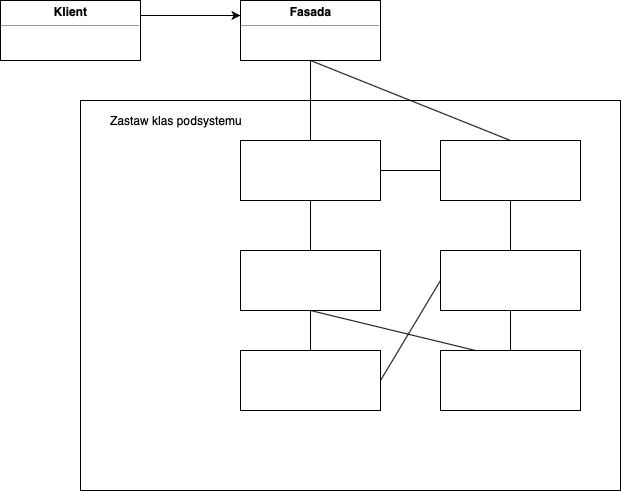

The diagram above was exported from draw.io. Its source (the exported page's mxGraphModel, read from the mxfile embedded in the PNG):
<mxGraphModel dx="932" dy="600" grid="1" gridSize="10" guides="1" tooltips="1" connect="1" arrows="1" fold="1" page="1" pageScale="1" pageWidth="827" pageHeight="1169" math="0" shadow="0">
  <root>
    <mxCell id="0" />
    <mxCell id="1" parent="0" />
    <mxCell id="B1OCS2-3KG9LZX-5QdWU-22" style="edgeStyle=none;rounded=0;orthogonalLoop=1;jettySize=auto;html=1;exitX=1;exitY=0.25;exitDx=0;exitDy=0;entryX=0;entryY=0.25;entryDx=0;entryDy=0;endArrow=classic;endFill=1;strokeColor=#000000;" edge="1" parent="1" source="B1OCS2-3KG9LZX-5QdWU-1" target="B1OCS2-3KG9LZX-5QdWU-2">
      <mxGeometry relative="1" as="geometry" />
    </mxCell>
    <mxCell id="B1OCS2-3KG9LZX-5QdWU-1" value="&lt;p style=&quot;margin: 0px ; margin-top: 4px ; text-align: center&quot;&gt;&lt;b&gt;Klient&lt;/b&gt;&lt;/p&gt;&lt;hr size=&quot;1&quot;&gt;&lt;div style=&quot;height: 2px&quot;&gt;&lt;/div&gt;" style="verticalAlign=top;align=left;overflow=fill;fontSize=12;fontFamily=Helvetica;html=1;" vertex="1" parent="1">
      <mxGeometry x="20" y="20" width="140" height="60" as="geometry" />
    </mxCell>
    <mxCell id="B1OCS2-3KG9LZX-5QdWU-13" style="rounded=0;orthogonalLoop=1;jettySize=auto;html=1;exitX=0.5;exitY=1;exitDx=0;exitDy=0;entryX=0.5;entryY=0;entryDx=0;entryDy=0;strokeColor=#000000;endArrow=none;endFill=0;" edge="1" parent="1" source="B1OCS2-3KG9LZX-5QdWU-2" target="B1OCS2-3KG9LZX-5QdWU-3">
      <mxGeometry relative="1" as="geometry" />
    </mxCell>
    <mxCell id="B1OCS2-3KG9LZX-5QdWU-14" style="edgeStyle=none;rounded=0;orthogonalLoop=1;jettySize=auto;html=1;exitX=0.5;exitY=1;exitDx=0;exitDy=0;entryX=0.5;entryY=0;entryDx=0;entryDy=0;endArrow=none;endFill=0;strokeColor=#000000;" edge="1" parent="1" source="B1OCS2-3KG9LZX-5QdWU-2" target="B1OCS2-3KG9LZX-5QdWU-4">
      <mxGeometry relative="1" as="geometry" />
    </mxCell>
    <mxCell id="B1OCS2-3KG9LZX-5QdWU-2" value="&lt;p style=&quot;margin: 0px ; margin-top: 4px ; text-align: center&quot;&gt;&lt;b&gt;Fasada&lt;/b&gt;&lt;/p&gt;&lt;hr size=&quot;1&quot;&gt;&lt;div style=&quot;height: 2px&quot;&gt;&lt;/div&gt;" style="verticalAlign=top;align=left;overflow=fill;fontSize=12;fontFamily=Helvetica;html=1;" vertex="1" parent="1">
      <mxGeometry x="260" y="20" width="140" height="60" as="geometry" />
    </mxCell>
    <mxCell id="B1OCS2-3KG9LZX-5QdWU-15" style="edgeStyle=none;rounded=0;orthogonalLoop=1;jettySize=auto;html=1;exitX=1;exitY=0.5;exitDx=0;exitDy=0;entryX=0;entryY=0.5;entryDx=0;entryDy=0;endArrow=none;endFill=0;strokeColor=#000000;" edge="1" parent="1" source="B1OCS2-3KG9LZX-5QdWU-3" target="B1OCS2-3KG9LZX-5QdWU-4">
      <mxGeometry relative="1" as="geometry" />
    </mxCell>
    <mxCell id="B1OCS2-3KG9LZX-5QdWU-16" style="edgeStyle=none;rounded=0;orthogonalLoop=1;jettySize=auto;html=1;exitX=0.5;exitY=1;exitDx=0;exitDy=0;entryX=0.5;entryY=0;entryDx=0;entryDy=0;endArrow=none;endFill=0;strokeColor=#000000;" edge="1" parent="1" source="B1OCS2-3KG9LZX-5QdWU-3" target="B1OCS2-3KG9LZX-5QdWU-5">
      <mxGeometry relative="1" as="geometry" />
    </mxCell>
    <mxCell id="B1OCS2-3KG9LZX-5QdWU-3" value="&lt;p style=&quot;margin: 0px ; margin-top: 4px ; text-align: center&quot;&gt;&lt;br&gt;&lt;br&gt;&lt;/p&gt;" style="verticalAlign=top;align=left;overflow=fill;fontSize=12;fontFamily=Helvetica;html=1;" vertex="1" parent="1">
      <mxGeometry x="260" y="160" width="140" height="60" as="geometry" />
    </mxCell>
    <mxCell id="B1OCS2-3KG9LZX-5QdWU-17" style="edgeStyle=none;rounded=0;orthogonalLoop=1;jettySize=auto;html=1;exitX=0.5;exitY=1;exitDx=0;exitDy=0;entryX=0.5;entryY=0;entryDx=0;entryDy=0;endArrow=none;endFill=0;strokeColor=#000000;" edge="1" parent="1" source="B1OCS2-3KG9LZX-5QdWU-4" target="B1OCS2-3KG9LZX-5QdWU-6">
      <mxGeometry relative="1" as="geometry" />
    </mxCell>
    <mxCell id="B1OCS2-3KG9LZX-5QdWU-4" value="&lt;p style=&quot;margin: 0px ; margin-top: 4px ; text-align: center&quot;&gt;&lt;br&gt;&lt;br&gt;&lt;/p&gt;" style="verticalAlign=top;align=left;overflow=fill;fontSize=12;fontFamily=Helvetica;html=1;" vertex="1" parent="1">
      <mxGeometry x="460" y="160" width="140" height="60" as="geometry" />
    </mxCell>
    <mxCell id="B1OCS2-3KG9LZX-5QdWU-19" style="edgeStyle=none;rounded=0;orthogonalLoop=1;jettySize=auto;html=1;exitX=0.5;exitY=1;exitDx=0;exitDy=0;entryX=0.25;entryY=0;entryDx=0;entryDy=0;endArrow=none;endFill=0;strokeColor=#000000;" edge="1" parent="1" source="B1OCS2-3KG9LZX-5QdWU-5" target="B1OCS2-3KG9LZX-5QdWU-8">
      <mxGeometry relative="1" as="geometry" />
    </mxCell>
    <mxCell id="B1OCS2-3KG9LZX-5QdWU-20" style="edgeStyle=none;rounded=0;orthogonalLoop=1;jettySize=auto;html=1;exitX=0.5;exitY=1;exitDx=0;exitDy=0;entryX=0.5;entryY=0;entryDx=0;entryDy=0;endArrow=none;endFill=0;strokeColor=#000000;" edge="1" parent="1" source="B1OCS2-3KG9LZX-5QdWU-5" target="B1OCS2-3KG9LZX-5QdWU-7">
      <mxGeometry relative="1" as="geometry" />
    </mxCell>
    <mxCell id="B1OCS2-3KG9LZX-5QdWU-5" value="&lt;p style=&quot;margin: 0px ; margin-top: 4px ; text-align: center&quot;&gt;&lt;br&gt;&lt;br&gt;&lt;/p&gt;" style="verticalAlign=top;align=left;overflow=fill;fontSize=12;fontFamily=Helvetica;html=1;" vertex="1" parent="1">
      <mxGeometry x="260" y="270" width="140" height="60" as="geometry" />
    </mxCell>
    <mxCell id="B1OCS2-3KG9LZX-5QdWU-18" style="edgeStyle=none;rounded=0;orthogonalLoop=1;jettySize=auto;html=1;exitX=0;exitY=0.5;exitDx=0;exitDy=0;entryX=1;entryY=0.5;entryDx=0;entryDy=0;endArrow=none;endFill=0;strokeColor=#000000;" edge="1" parent="1" source="B1OCS2-3KG9LZX-5QdWU-6" target="B1OCS2-3KG9LZX-5QdWU-7">
      <mxGeometry relative="1" as="geometry" />
    </mxCell>
    <mxCell id="B1OCS2-3KG9LZX-5QdWU-21" style="edgeStyle=none;rounded=0;orthogonalLoop=1;jettySize=auto;html=1;exitX=0.5;exitY=1;exitDx=0;exitDy=0;entryX=0.5;entryY=0;entryDx=0;entryDy=0;endArrow=none;endFill=0;strokeColor=#000000;" edge="1" parent="1" source="B1OCS2-3KG9LZX-5QdWU-6" target="B1OCS2-3KG9LZX-5QdWU-8">
      <mxGeometry relative="1" as="geometry" />
    </mxCell>
    <mxCell id="B1OCS2-3KG9LZX-5QdWU-6" value="&lt;p style=&quot;margin: 0px ; margin-top: 4px ; text-align: center&quot;&gt;&lt;br&gt;&lt;br&gt;&lt;/p&gt;" style="verticalAlign=top;align=left;overflow=fill;fontSize=12;fontFamily=Helvetica;html=1;" vertex="1" parent="1">
      <mxGeometry x="460" y="270" width="140" height="60" as="geometry" />
    </mxCell>
    <mxCell id="B1OCS2-3KG9LZX-5QdWU-7" value="&lt;p style=&quot;margin: 0px ; margin-top: 4px ; text-align: center&quot;&gt;&lt;br&gt;&lt;br&gt;&lt;/p&gt;" style="verticalAlign=top;align=left;overflow=fill;fontSize=12;fontFamily=Helvetica;html=1;" vertex="1" parent="1">
      <mxGeometry x="260" y="370" width="140" height="60" as="geometry" />
    </mxCell>
    <mxCell id="B1OCS2-3KG9LZX-5QdWU-8" value="&lt;p style=&quot;margin: 0px ; margin-top: 4px ; text-align: center&quot;&gt;&lt;br&gt;&lt;br&gt;&lt;/p&gt;" style="verticalAlign=top;align=left;overflow=fill;fontSize=12;fontFamily=Helvetica;html=1;" vertex="1" parent="1">
      <mxGeometry x="460" y="370" width="140" height="60" as="geometry" />
    </mxCell>
    <mxCell id="B1OCS2-3KG9LZX-5QdWU-23" value="" style="rounded=0;whiteSpace=wrap;html=1;fillColor=none;" vertex="1" parent="1">
      <mxGeometry x="100" y="120" width="540" height="390" as="geometry" />
    </mxCell>
    <mxCell id="B1OCS2-3KG9LZX-5QdWU-24" value="Zastaw klas podsystemu" style="text;html=1;strokeColor=none;fillColor=none;align=center;verticalAlign=middle;whiteSpace=wrap;rounded=0;" vertex="1" parent="1">
      <mxGeometry x="110" y="130" width="170" height="20" as="geometry" />
    </mxCell>
  </root>
</mxGraphModel>